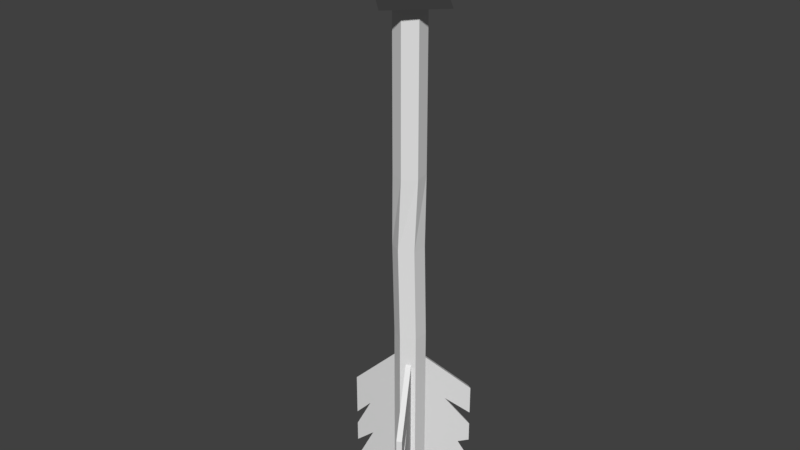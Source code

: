 # Source: arrow.blend  (saved by Blender 2.78.0; exported with 4.5.12 LTS)
import bpy
from mathutils import Matrix  # noqa: F401  (used for matrix-valued properties, if any)

bpy.ops.wm.read_factory_settings(use_empty=True)
scene = bpy.context.scene
scene.name = 'Scene'

# ---- collections
col_collection_1 = bpy.data.collections.new('Collection 1'); scene.collection.children.link(col_collection_1)

# ---- materials (node trees are filled in below, after node groups)
mat_material_002 = bpy.data.materials.new('Material.002')
mat_material_002.alpha_threshold = 0.0
mat_material_002.roughness = 0.5

# ---- material node trees
mat_material_002.use_nodes = True; mat_material_002.node_tree.nodes.clear()
_N = mat_material_002.node_tree.nodes; _L = mat_material_002.node_tree.links
n0 = _N.new('ShaderNodeOutputMaterial'); n0.name = 'Material Output'; n0.location = (300, 300)
n1 = _N.new('ShaderNodeBsdfAnisotropic'); n1.name = 'Glossy BSDF'; n1.location = (10, 300)
n1.distribution = 'GGX'
n1.inputs[1].default_value = 0.0
_L.new(n1.outputs[0], n0.inputs[0])
n0.is_active_output = True

# ---- world
world_world = bpy.data.worlds.new('World'); scene.world = world_world
world_world.color = (0.05088, 0.05088, 0.05088)
world_world.use_sun_shadow = False
world_world.sun_shadow_jitter_overblur = 0.0
world_world.cycles.sampling_method = 'MANUAL'

# ---- meshes
me_cone = bpy.data.meshes.new('Cone')
me_cone.from_pydata([(11.72, -24.42, -5.135), (12.72, -25.42, -5.135), (11.72, -26.42, -5.135), (11.72, -25.42, -3.135), (10.72, -25.42, -5.135)], [], [(0, 3, 1), (1, 3, 2), (2, 3, 4), (4, 3, 0), (0, 1, 2, 4)])
me_cone.materials.append(mat_material_002)
me_cone.use_remesh_preserve_volume = False
me_cone.use_remesh_preserve_attributes = False
me_cone.use_mirror_vertex_groups = False
me_cone.update()
me_cylinder = bpy.data.meshes.new('Cylinder')
me_cylinder.from_pydata([(0.0688, 0.9989, 2.86), (-0.08673, 0.9989, 6.976), (0.9348, 0.4989, 2.86), (0.7793, 0.4989, 6.976), (0.9348, -0.5011, 2.86), (0.7793, -0.5011, 6.976), (0.0688, -1.001, 2.86), (-0.08673, -1.001, 6.976), (-0.7972, -0.5011, 2.86), (-0.9528, -0.5011, 6.976), (-0.7972, 0.4989, 2.86), (-0.9528, 0.4989, 6.976), (-0.1785, 0.987, 10.21), (0.7542, 0.6263, 10.21), (0.9081, -0.3618, 10.21), (0.1294, -0.9892, 10.21), (-0.8033, -0.6284, 10.21), (-0.9572, 0.3597, 10.21), (-0.1785, 0.987, 17.65), (0.7542, 0.6263, 17.65), (0.9081, -0.3618, 17.65), (0.1294, -0.9892, 17.65), (-0.8033, -0.6284, 17.65), (-0.9572, 0.3597, 17.65), (0.0688, 0.9989, -4.813), (0.9348, 0.4989, -4.813), (0.9348, -0.5011, -4.813), (0.0688, -1.001, -4.813), (-0.7972, -0.5011, -4.813), (-0.7972, 0.4989, -4.813), (0.0688, 0.9989, -4.813), (0.9348, 0.4989, -4.813), (0.9348, -0.5011, -4.813), (0.0688, -1.001, -4.813), (-0.7972, -0.5011, -4.813), (-0.7972, 0.4989, -4.813), (0.4527, -0.7794, -4.813), (-0.4482, 0.7005, -4.813), (0.701, -0.6361, -4.813), (-0.2018, 0.8427, -4.813), (0.0688, 0.9989, -5.814), (0.9348, 0.4989, -5.814), (0.9348, -0.5011, -5.814), (0.701, -0.6361, -5.814), (-0.2018, 0.8427, -5.814), (0.0688, -1.001, -5.815), (-0.7972, -0.5011, -5.815), (-0.7972, 0.4989, -5.815), (0.4527, -0.7794, -5.815), (-0.4482, 0.7005, -5.815)], [], [(0, 1, 3, 2), (2, 3, 5, 4), (4, 5, 7, 6), (6, 7, 9, 8), (5, 3, 13, 14), (8, 9, 11, 10), (10, 11, 1, 0), (32, 38, 36, 33, 27, 26), (15, 14, 20, 21), (11, 9, 16, 17), (3, 1, 12, 13), (7, 5, 14, 15), (1, 11, 17, 12), (9, 7, 15, 16), (19, 18, 23, 22, 21, 20), (13, 12, 18, 19), (12, 17, 23, 18), (16, 15, 21, 22), (14, 13, 19, 20), (17, 16, 22, 23), (24, 25, 26, 27, 28, 29), (35, 37, 39, 30, 24, 29), (33, 34, 28, 27), (31, 32, 26, 25), (34, 35, 29, 28), (30, 31, 25, 24), (0, 2, 31, 30), (2, 4, 32, 31), (4, 6, 33, 36, 38, 32), (6, 8, 34, 33), (8, 10, 35, 34), (10, 0, 30, 39, 37, 35), (33, 34, 46, 45), (39, 38, 36, 37), (31, 32, 42, 41), (41, 42, 43, 44, 40), (39, 30, 40, 44), (32, 38, 43, 42), (38, 39, 44, 43), (30, 31, 41, 40), (49, 48, 45, 46, 47), (37, 36, 48, 49), (36, 33, 45, 48), (34, 35, 47, 46), (35, 37, 49, 47)])
me_cylinder.materials.append(None)
me_cylinder.use_remesh_preserve_volume = False
me_cylinder.use_remesh_preserve_attributes = False
me_cylinder.use_mirror_vertex_groups = False
me_cylinder.update()
me_cube_002 = bpy.data.meshes.new('Cube.002')
me_cube_002.from_pydata([(-17.63, 16.47, -10.64), (-17.65, 16.47, -8.807), (-17.63, 16.55, -10.64), (-17.65, 16.55, -8.807), (-15.63, 16.47, -11.35), (-15.63, 16.47, -9.652), (-15.63, 16.55, -11.35), (-15.63, 16.55, -9.652), (-17.63, 16.47, -9.078), (-17.63, 16.55, -9.078), (-15.63, 16.55, -10.3), (-15.63, 16.47, -10.3), (-17.63, 16.55, -9.189), (-16.28, 16.55, -10.01), (-16.28, 16.47, -10.01), (-17.63, 16.47, -9.189), (-17.63, 16.55, -9.328), (-15.63, 16.55, -10.52), (-15.63, 16.47, -10.52), (-17.63, 16.47, -9.328), (-17.63, 16.55, -9.688), (-15.63, 16.55, -10.84), (-15.63, 16.47, -10.84), (-17.63, 16.47, -9.688), (-17.63, 16.55, -9.88), (-16.4, 16.55, -10.55), (-16.4, 16.47, -10.55), (-17.63, 16.47, -9.88), (-17.63, 16.55, -10.07), (-15.63, 16.55, -11.17), (-15.63, 16.47, -11.17), (-17.63, 16.47, -10.07)], [], [(8, 1, 3, 9), (9, 3, 7, 10), (10, 7, 5, 11), (11, 5, 1, 8), (2, 6, 4, 0), (7, 3, 1, 5), (14, 11, 8, 15), (13, 10, 11, 14), (12, 9, 10, 13), (15, 8, 9, 12), (19, 15, 12, 16), (16, 12, 13, 17), (17, 13, 14, 18), (18, 14, 15, 19), (22, 18, 19, 23), (21, 17, 18, 22), (20, 16, 17, 21), (23, 19, 16, 20), (27, 23, 20, 24), (24, 20, 21, 25), (25, 21, 22, 26), (26, 22, 23, 27), (30, 26, 27, 31), (29, 25, 26, 30), (28, 24, 25, 29), (31, 27, 24, 28), (0, 31, 28, 2), (2, 28, 29, 6), (6, 29, 30, 4), (4, 30, 31, 0)])
me_cube_002.use_remesh_preserve_volume = False
me_cube_002.use_remesh_preserve_attributes = False
me_cube_002.use_mirror_vertex_groups = False
me_cube_002.update()
me_cube_000 = bpy.data.meshes.new('Cube.000')
me_cube_000.from_pydata([(43.32, -1.698, -10.64), (43.29, -1.698, -8.807), (43.32, -1.617, -10.64), (43.29, -1.617, -8.807), (45.32, -1.698, -11.35), (45.32, -1.698, -9.652), (45.32, -1.617, -11.35), (45.32, -1.617, -9.652), (43.32, -1.698, -9.078), (43.32, -1.617, -9.078), (45.32, -1.617, -10.11), (45.32, -1.698, -10.11), (43.32, -1.617, -9.189), (44.32, -1.617, -9.73), (44.32, -1.698, -9.73), (43.32, -1.698, -9.189), (43.32, -1.617, -9.328), (45.32, -1.617, -10.32), (45.32, -1.698, -10.32), (43.32, -1.698, -9.328), (43.32, -1.617, -9.688), (45.32, -1.617, -10.63), (45.32, -1.698, -10.63), (43.32, -1.698, -9.688), (43.32, -1.617, -9.88), (44.88, -1.617, -10.61), (44.88, -1.698, -10.61), (43.32, -1.698, -9.88), (43.32, -1.617, -10.07), (45.32, -1.617, -10.97), (45.32, -1.698, -10.97), (43.32, -1.698, -10.07)], [], [(8, 1, 3, 9), (9, 3, 7, 10), (10, 7, 5, 11), (11, 5, 1, 8), (2, 6, 4, 0), (7, 3, 1, 5), (14, 11, 8, 15), (13, 10, 11, 14), (12, 9, 10, 13), (15, 8, 9, 12), (19, 15, 12, 16), (16, 12, 13, 17), (17, 13, 14, 18), (18, 14, 15, 19), (22, 18, 19, 23), (21, 17, 18, 22), (20, 16, 17, 21), (23, 19, 16, 20), (27, 23, 20, 24), (24, 20, 21, 25), (25, 21, 22, 26), (26, 22, 23, 27), (30, 26, 27, 31), (29, 25, 26, 30), (28, 24, 25, 29), (31, 27, 24, 28), (0, 31, 28, 2), (2, 28, 29, 6), (6, 29, 30, 4), (4, 30, 31, 0)])
me_cube_000.use_remesh_preserve_volume = False
me_cube_000.use_remesh_preserve_attributes = False
me_cube_000.use_mirror_vertex_groups = False
me_cube_000.update()
me_cube_001 = bpy.data.meshes.new('Cube.001')
me_cube_001.from_pydata([(-24.57, -14.85, -10.64), (-24.6, -14.85, -8.807), (-24.57, -14.77, -10.64), (-24.6, -14.77, -8.807), (-22.57, -14.85, -11.35), (-22.57, -14.85, -9.652), (-22.57, -14.77, -11.35), (-22.57, -14.77, -9.652), (-24.57, -14.85, -9.078), (-24.57, -14.77, -9.078), (-22.57, -14.77, -10.11), (-22.57, -14.85, -10.11), (-24.57, -14.77, -9.189), (-23.57, -14.77, -9.73), (-23.57, -14.85, -9.73), (-24.57, -14.85, -9.189), (-24.57, -14.77, -9.328), (-22.57, -14.77, -10.32), (-22.57, -14.85, -10.32), (-24.57, -14.85, -9.328), (-24.57, -14.77, -9.688), (-22.57, -14.77, -10.63), (-22.57, -14.85, -10.63), (-24.57, -14.85, -9.688), (-24.57, -14.77, -9.88), (-23.01, -14.77, -10.61), (-23.01, -14.85, -10.61), (-24.57, -14.85, -9.88), (-24.57, -14.77, -10.07), (-22.57, -14.77, -10.97), (-22.57, -14.85, -10.97), (-24.57, -14.85, -10.07)], [], [(8, 1, 3, 9), (9, 3, 7, 10), (10, 7, 5, 11), (11, 5, 1, 8), (2, 6, 4, 0), (7, 3, 1, 5), (14, 11, 8, 15), (13, 10, 11, 14), (12, 9, 10, 13), (15, 8, 9, 12), (19, 15, 12, 16), (16, 12, 13, 17), (17, 13, 14, 18), (18, 14, 15, 19), (22, 18, 19, 23), (21, 17, 18, 22), (20, 16, 17, 21), (23, 19, 16, 20), (27, 23, 20, 24), (24, 20, 21, 25), (25, 21, 22, 26), (26, 22, 23, 27), (30, 26, 27, 31), (29, 25, 26, 30), (28, 24, 25, 29), (31, 27, 24, 28), (0, 31, 28, 2), (2, 28, 29, 6), (6, 29, 30, 4), (4, 30, 31, 0)])
me_cube_001.use_remesh_preserve_volume = False
me_cube_001.use_remesh_preserve_attributes = False
me_cube_001.use_mirror_vertex_groups = False
me_cube_001.update()

# ---- objects
ob_cone = bpy.data.objects.new('Cone', me_cone)
ob_cylinder = bpy.data.objects.new('Cylinder', me_cylinder)
ob_cube_001 = bpy.data.objects.new('Cube.001', me_cube_002)
ob_cube_000 = bpy.data.objects.new('Cube.000', me_cube_000)
ob_cube_002 = bpy.data.objects.new('Cube.002', me_cube_001)

# ---- transforms, parenting, visibility, modifiers, constraints
ob_cone.location = (-5.617, 10.06, 5.383)
ob_cone.scale = (0.48, 0.48, 0.5104)
ob_cone.lineart.crease_threshold = 0.0
ob_cylinder.location = (0.004405, -2.161, -1.568)
ob_cylinder.scale = (0.1701, 0.1701, 0.251)
ob_cylinder.lineart.crease_threshold = 0.0
ob_cube_001.location = (-5.617, 10.06, 5.383)
ob_cube_001.rotation_euler = (0.0, -0.0, 3.142)
ob_cube_001.scale = (0.3118, 0.7407, 0.7407)
ob_cube_001.lineart.crease_threshold = 0.0
ob_cube_000.location = (-5.617, 10.06, 5.383)
ob_cube_000.rotation_euler = (0.0, -0.0, -1.047)
ob_cube_000.scale = (0.3118, 0.7407, 0.7407)
ob_cube_000.lineart.crease_threshold = 0.0
ob_cube_002.location = (-5.617, 10.06, 5.383)
ob_cube_002.rotation_euler = (0.0, -0.0, 1.047)
ob_cube_002.scale = (0.3118, 0.7407, 0.7407)
ob_cube_002.lineart.crease_threshold = 0.0

# ---- collection membership
col_collection_1.objects.link(ob_cone)
col_collection_1.objects.link(ob_cylinder)
col_collection_1.objects.link(ob_cube_001)
col_collection_1.objects.link(ob_cube_000)
col_collection_1.objects.link(ob_cube_002)

# ---- scene / render settings (as saved in the file)
scene.frame_start = 1; scene.frame_end = 250; scene.frame_set(1)
scene.render.engine = 'CYCLES'
scene.render.resolution_percentage = 50
scene.render.dither_intensity = 0.0
scene.cycles.use_denoising = False
scene.cycles.samples = 128
scene.cycles.sampling_pattern = 'TABULATED_SOBOL'
scene.cycles.light_sampling_threshold = 0.0
scene.cycles.use_adaptive_sampling = False
scene.cycles.use_light_tree = False
scene.cycles.blur_glossy = 0.0
scene.cycles.sample_clamp_indirect = 0.0
scene.view_settings.view_transform = 'Standard'
bpy.context.view_layer.update()

# ---- added for rendering (the .blend has no active camera and no usable light): camera, sun
cam_auto = bpy.data.cameras.new('AutoCamera')
cam_auto.lens = 50.0
cam_auto.sensor_width = 36.0
cam_auto.clip_end = 1000.0
ob_auto_camera = bpy.data.objects.new('AutoCamera', cam_auto)
scene.collection.objects.link(ob_auto_camera)
ob_auto_camera.location = (6.38824, -9.97635, 5.59024)
ob_auto_camera.rotation_euler = (1.09748, -7.21219e-08, 0.694738)
scene.camera = ob_auto_camera
light_auto_sun = bpy.data.lights.new('AutoSun', 'SUN')
light_auto_sun.energy = 3.0
light_auto_sun.angle = 0.0523599
ob_auto_sun = bpy.data.objects.new('AutoSun', light_auto_sun)
scene.collection.objects.link(ob_auto_sun)
ob_auto_sun.rotation_euler = (0.872665, 0.174533, 0.523599)
bpy.context.view_layer.update()
